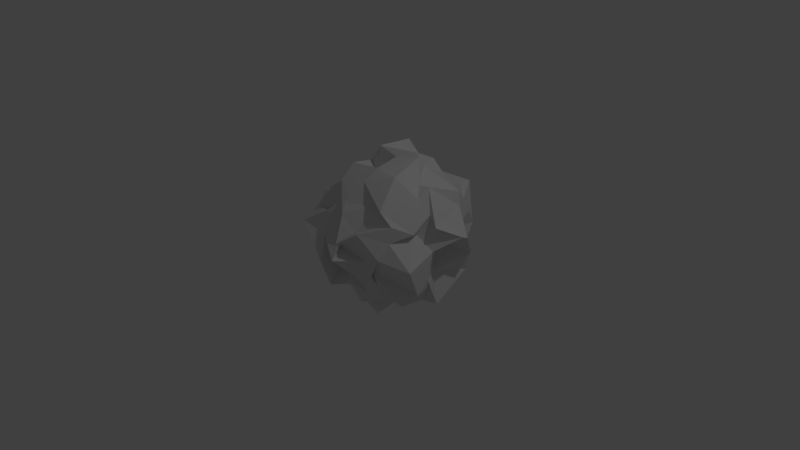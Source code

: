 # Source: paperball.blend  (saved by Blender 2.77.0; exported with 4.5.12 LTS)
import bpy
from mathutils import Matrix  # noqa: F401  (used for matrix-valued properties, if any)

bpy.ops.wm.read_factory_settings(use_empty=True)
scene = bpy.context.scene
scene.name = 'Scene'

# ---- collections
col_collection_1 = bpy.data.collections.new('Collection 1'); scene.collection.children.link(col_collection_1)

# ---- materials (node trees are filled in below, after node groups)
mat_material_001 = bpy.data.materials.new('Material.001')
mat_material_001.alpha_threshold = 0.0
mat_material_001.use_transparent_shadow = False
mat_material_001.roughness = 0.5

# ---- material node trees

# ---- world
world_world = bpy.data.worlds.new('World'); scene.world = world_world
world_world.color = (0.05088, 0.05088, 0.05088)
world_world.use_sun_shadow = False
world_world.sun_shadow_jitter_overblur = 0.0
world_world.cycles.sampling_method = 'MANUAL'

# ---- cameras
cam_camera = bpy.data.cameras.new('Camera')
cam_camera.clip_end = 100.0
cam_camera.lens = 35.0
cam_camera.sensor_width = 32.0
cam_camera.sensor_height = 18.0
cam_camera.ortho_scale = 7.314
cam_camera.dof.focus_distance = 0.0
cam_camera.dof.aperture_fstop = 128.0

# ---- lights
light_lamp = bpy.data.lights.new('Lamp', 'POINT')
light_lamp.transmission_factor = 0.0
light_lamp.cutoff_distance = 30.0
light_lamp.energy = 100.0
light_lamp.shadow_buffer_clip_start = 1.001
light_lamp.shadow_soft_size = 0.1
light_lamp.shadow_maximum_resolution = 0.006
light_lamp.use_absolute_resolution = True

# ---- meshes
me_icosphere = bpy.data.meshes.new('Icosphere')
me_icosphere.from_pydata([(0.0365, 0.02527, -0.9744), (0.7812, -0.7772, -0.4068), (-0.1357, -0.9933, -0.5017), (-1.029, 0.1767, -0.4713), (-0.4282, 0.9695, -0.5526), (0.5737, 0.4484, -0.2864), (0.1625, -0.8182, 0.2682), (-0.749, -0.5049, 0.4502), (-0.678, 0.4758, 0.6038), (0.2735, 0.8943, 0.4252), (0.9619, -0.2665, 0.4117), (0.01959, -0.007663, 0.968), (-0.1665, -0.4963, -0.856), (0.4585, -0.3414, -0.8479), (0.2186, -0.7041, -0.5867), (0.8695, -0.1418, -0.7071), (0.4383, 0.1346, -0.9697), (-0.4191, -0.05024, -0.8139), (-0.8168, -0.4454, -0.4692), (-0.2837, 0.3665, -0.8227), (-0.6016, 0.6024, -0.489), (0.07152, 0.8756, -0.7307), (0.925, -0.2768, 0.08814), (1.02, 0.2889, -0.09526), (0.1943, -1.218, 0.04488), (0.5728, -0.83, 0.03679), (-0.9433, -0.3107, 0.01743), (-0.7561, -0.8898, 0.1438), (-0.616, 0.7936, 0.07843), (-0.8385, 0.2503, -0.03265), (0.5866, 0.8019, 0.00463), (-0.1099, 0.8634, -0.02628), (0.7955, -0.4627, 0.3326), (-0.1094, -0.6625, 0.6203), (-0.8688, -0.04421, 0.4483), (-0.2297, 0.9005, 0.576), (0.7051, 0.4703, 0.4944), (0.01095, -0.5267, 0.7902), (0.5121, -0.1057, 0.7762), (-0.4257, -0.309, 0.8507), (-0.2585, 0.4817, 0.9985), (0.1649, 0.4963, 0.8507), (0.0109, -0.3646, -1.134), (0.764, -0.2806, -0.6118), (0.1744, -0.9474, -0.3636), (0.8825, -0.2861, -0.3683), (0.427, 0.5014, -0.6578), (-0.3715, -0.06514, -0.777), (-0.7895, -0.2471, -0.4198), (0.109, 0.2335, -0.8412), (-0.3791, 0.5218, -0.4262), (0.4591, 0.728, -0.2942), (0.9521, -0.5504, -0.3871), (1.1, 0.1336, 0.1947), (-0.133, -0.6654, -0.2424), (0.4165, -1.013, 0.3976), (-0.9143, -0.1932, -0.2254), (-0.7945, -0.6165, 0.2442), (-0.441, 0.8343, -0.2272), (-0.8824, 0.3291, 0.07962), (0.6507, 0.5179, -0.3168), (0.314, 1.014, 0.4331), (0.6397, -0.6735, 0.4485), (-0.3972, -0.6546, 0.2946), (-0.5876, 0.1705, 0.5452), (-0.1199, 0.9307, 0.4582), (0.8052, 0.3029, 0.4637), (0.3138, -0.5253, 0.602), (0.3075, 0.1004, 1.009), (-0.4392, -0.2501, 0.6389), (-0.4586, 0.532, 0.5511), (0.2238, 0.5162, 0.4416), (-0.1194, -0.6218, -0.636), (0.2397, -0.2607, -0.897), (0.4021, -0.6982, -0.4045), (0.7704, 0.4806, -0.4914), (0.06353, 0.1625, -0.9284), (-0.8001, 0.1061, -0.4354), (-0.6059, -0.7771, -0.4522), (-0.194, 0.793, -0.5943), (-0.7435, 0.04368, -0.5754), (0.008108, 0.8232, -0.465), (1.18, -0.03942, 0.2924), (0.8666, 0.4321, -0.2147), (0.03018, -1.017, 0.1347), (0.4079, -0.7922, -0.1834), (-0.8295, -0.3269, 0.118), (-0.237, -1.055, -0.1893), (-0.6226, 0.5984, 0.2632), (-0.813, 0.2478, -0.1963), (0.396, 0.8054, 0.2425), (-0.07307, 1.179, -0.2601), (0.8014, -0.2003, 0.507), (-0.05923, -0.8268, 0.4425), (-0.7802, -0.1833, 0.4778), (-0.4934, 0.5825, 0.5133), (0.4946, 0.4703, 0.4553), (0.008119, -0.3396, 0.8952), (0.6561, -0.07989, 0.7768), (-0.1869, -0.1058, 0.6516), (-0.2856, 0.008276, 1.028), (0.2389, 0.1291, 1.043), (0.2926, 0.214, 0.8685), (0.7692, 0.3275, 0.6379), (0.3529, 0.5075, 0.6672), (-0.1217, 0.5413, 0.7872), (-0.1073, 0.5484, 0.8463), (-0.3527, 0.5548, 0.6969), (-0.4428, 0.002734, 0.7984), (-0.7351, 0.07373, 0.576), (-0.4669, -0.2021, 0.6136), (0.06941, -0.312, 0.9132), (-0.3775, -0.5549, 0.7084), (-0.1371, -0.7604, 0.5232), (0.3671, -0.3564, 0.9), (0.461, -0.6841, 0.5903), (0.6384, -0.2324, 0.6702), (0.7824, 0.3699, 0.224), (0.6044, 0.4844, 0.01795), (0.6524, 0.6415, 0.2307), (-0.15, 0.9462, 0.2689), (-0.3302, 0.8319, -0.05914), (-0.4234, 0.8046, 0.252), (-0.9157, 0.164, 0.2709), (-0.8243, 0.002407, 0.2342), (-0.8503, -0.1572, 0.3551), (-0.3933, -0.8037, 0.3655), (-0.3622, -0.8766, 0.07085), (0.03489, -0.778, 0.2927), (0.6194, -0.697, 0.2347), (1.009, -0.7313, 0.008043), (0.7027, -0.3277, 0.2557), (0.3823, 1.02, -0.1752), (0.2446, 0.7743, -0.3635), (0.1195, 0.9122, -0.2768), (-0.7455, 0.5615, 0.006977), (-0.6003, 0.7147, -0.2513), (-0.7942, 0.4382, -0.3301), (-0.7874, -0.5553, -0.01867), (-1.022, -0.482, -0.2727), (-0.6605, -0.5765, -0.3877), (0.3658, -0.8622, -0.02983), (0.1501, -0.8895, -0.2806), (0.4432, -0.8431, -0.228), (0.6787, 0.04993, 0.01983), (0.9242, -0.3635, -0.2593), (0.7605, -0.104, -0.2843), (0.3476, 0.3701, -0.4992), (0.1681, 0.289, -1.028), (-0.02307, 0.7391, -0.6978), (-0.2118, 0.5811, -0.643), (-0.3642, 0.2199, -0.8462), (-0.5964, 0.2342, -0.6873), (-0.6028, -0.253, -0.7352), (-0.2944, -0.2607, -0.8914), (-0.615, -0.6169, -0.585), (0.6564, 0.3245, -0.5763), (0.6664, -0.2112, -0.7049), (0.4595, 0.03319, -0.8397), (0.04168, -0.6555, -0.8186), (0.257, -0.3785, -0.7986), (0.3214, -0.4396, -0.6873)], [], [(0, 73, 42), (1, 43, 45), (0, 42, 47), (0, 47, 49), (0, 49, 76), (1, 45, 52), (2, 44, 54), (3, 48, 56), (4, 50, 58), (5, 51, 60), (1, 52, 85), (2, 54, 87), (3, 56, 89), (4, 58, 91), (5, 60, 83), (6, 62, 67), (7, 63, 69), (8, 64, 70), (9, 65, 71), (10, 66, 98), (38, 102, 68), (38, 103, 102), (36, 96, 104), (41, 105, 101), (41, 106, 105), (35, 95, 107), (40, 108, 100), (40, 109, 108), (34, 94, 110), (39, 111, 99), (39, 112, 111), (33, 93, 113), (37, 114, 97), (37, 115, 114), (32, 92, 116), (23, 117, 53), (23, 118, 117), (30, 90, 119), (31, 120, 61), (31, 121, 120), (28, 88, 122), (29, 123, 59), (29, 124, 123), (26, 86, 125), (27, 126, 57), (27, 127, 126), (24, 84, 128), (25, 129, 55), (25, 130, 129), (22, 82, 131), (30, 132, 90), (30, 133, 132), (21, 81, 134), (28, 135, 88), (28, 136, 135), (20, 80, 137), (26, 138, 86), (26, 139, 138), (18, 78, 140), (24, 141, 84), (24, 142, 141), (14, 74, 143), (22, 144, 82), (22, 145, 144), (15, 75, 146), (16, 147, 46), (16, 148, 147), (19, 79, 149), (19, 150, 79), (19, 151, 150), (17, 77, 152), (17, 153, 77), (17, 154, 153), (12, 72, 155), (15, 156, 75), (15, 157, 156), (13, 73, 158), (12, 159, 72), (12, 160, 159), (13, 43, 161), (161, 74, 14), (161, 43, 74), (43, 1, 74), (159, 161, 14), (159, 160, 161), (160, 13, 161), (72, 44, 2), (72, 159, 44), (159, 14, 44), (158, 76, 16), (158, 73, 76), (73, 0, 76), (156, 158, 16), (156, 157, 158), (157, 13, 158), (75, 46, 5), (75, 156, 46), (156, 16, 46), (155, 78, 18), (155, 72, 78), (72, 2, 78), (153, 155, 18), (153, 154, 155), (154, 12, 155), (77, 48, 3), (77, 153, 48), (153, 18, 48), (152, 80, 20), (152, 77, 80), (77, 3, 80), (150, 152, 20), (150, 151, 152), (151, 17, 152), (79, 50, 4), (79, 150, 50), (150, 20, 50), (149, 81, 21), (149, 79, 81), (79, 4, 81), (147, 149, 21), (147, 148, 149), (148, 19, 149), (46, 51, 5), (46, 147, 51), (147, 21, 51), (146, 83, 23), (146, 75, 83), (75, 5, 83), (144, 146, 23), (144, 145, 146), (145, 15, 146), (82, 53, 10), (82, 144, 53), (144, 23, 53), (143, 85, 25), (143, 74, 85), (74, 1, 85), (141, 143, 25), (141, 142, 143), (142, 14, 143), (84, 55, 6), (84, 141, 55), (141, 25, 55), (140, 87, 27), (140, 78, 87), (78, 2, 87), (138, 140, 27), (138, 139, 140), (139, 18, 140), (86, 57, 7), (86, 138, 57), (138, 27, 57), (137, 89, 29), (137, 80, 89), (80, 3, 89), (135, 137, 29), (135, 136, 137), (136, 20, 137), (88, 59, 8), (88, 135, 59), (135, 29, 59), (134, 91, 31), (134, 81, 91), (81, 4, 91), (132, 134, 31), (132, 133, 134), (133, 21, 134), (90, 61, 9), (90, 132, 61), (132, 31, 61), (131, 92, 32), (131, 82, 92), (82, 10, 92), (129, 131, 32), (129, 130, 131), (130, 22, 131), (55, 62, 6), (55, 129, 62), (129, 32, 62), (128, 93, 33), (128, 84, 93), (84, 6, 93), (126, 128, 33), (126, 127, 128), (127, 24, 128), (57, 63, 7), (57, 126, 63), (126, 33, 63), (125, 94, 34), (125, 86, 94), (86, 7, 94), (123, 125, 34), (123, 124, 125), (124, 26, 125), (59, 64, 8), (59, 123, 64), (123, 34, 64), (122, 95, 35), (122, 88, 95), (88, 8, 95), (120, 122, 35), (120, 121, 122), (121, 28, 122), (61, 65, 9), (61, 120, 65), (120, 35, 65), (119, 96, 36), (119, 90, 96), (90, 9, 96), (117, 119, 36), (117, 118, 119), (118, 30, 119), (53, 66, 10), (53, 117, 66), (117, 36, 66), (116, 98, 38), (116, 92, 98), (92, 10, 98), (114, 116, 38), (114, 115, 116), (115, 32, 116), (97, 68, 11), (97, 114, 68), (114, 38, 68), (113, 67, 37), (113, 93, 67), (93, 6, 67), (111, 113, 37), (111, 112, 113), (112, 33, 113), (99, 97, 11), (99, 111, 97), (111, 37, 97), (110, 69, 39), (110, 94, 69), (94, 7, 69), (108, 110, 39), (108, 109, 110), (109, 34, 110), (100, 99, 11), (100, 108, 99), (108, 39, 99), (107, 70, 40), (107, 95, 70), (95, 8, 70), (105, 107, 40), (105, 106, 107), (106, 35, 107), (101, 100, 11), (101, 105, 100), (105, 40, 100), (104, 71, 41), (104, 96, 71), (96, 9, 71), (102, 104, 41), (102, 103, 104), (103, 36, 104), (68, 101, 11), (68, 102, 101), (102, 41, 101), (98, 103, 38), (98, 66, 103), (66, 36, 103), (71, 106, 41), (71, 65, 106), (65, 35, 106), (70, 109, 40), (70, 64, 109), (64, 34, 109), (69, 112, 39), (69, 63, 112), (63, 33, 112), (67, 115, 37), (67, 62, 115), (62, 32, 115), (83, 118, 23), (83, 60, 118), (60, 30, 118), (91, 121, 31), (91, 58, 121), (58, 28, 121), (89, 124, 29), (89, 56, 124), (56, 26, 124), (87, 127, 27), (87, 54, 127), (54, 24, 127), (85, 130, 25), (85, 52, 130), (52, 22, 130), (60, 133, 30), (60, 51, 133), (51, 21, 133), (58, 136, 28), (58, 50, 136), (50, 20, 136), (56, 139, 26), (56, 48, 139), (48, 18, 139), (54, 142, 24), (54, 44, 142), (44, 14, 142), (52, 145, 22), (52, 45, 145), (45, 15, 145), (76, 148, 16), (76, 49, 148), (49, 19, 148), (49, 151, 19), (49, 47, 151), (47, 17, 151), (47, 154, 17), (47, 42, 154), (42, 12, 154), (45, 157, 15), (45, 43, 157), (43, 13, 157), (42, 160, 12), (42, 73, 160), (73, 13, 160)])
me_icosphere.materials.append(mat_material_001)
me_icosphere.use_remesh_preserve_volume = False
me_icosphere.use_remesh_preserve_attributes = False
me_icosphere.use_mirror_vertex_groups = False
me_icosphere.update()

# ---- objects
ob_icosphere = bpy.data.objects.new('Icosphere', me_icosphere)
ob_lamp = bpy.data.objects.new('Lamp', light_lamp)
ob_camera = bpy.data.objects.new('Camera', cam_camera)

# ---- transforms, parenting, visibility, modifiers, constraints
ob_icosphere.location = (0.1568, 0.2604, 0.3584)
ob_icosphere.lineart.crease_threshold = 0.0
ob_lamp.location = (4.076, 1.005, 5.904)
ob_lamp.rotation_euler = (0.6503, 0.05522, 1.866)
ob_lamp.lock_rotations_4d = False
ob_lamp.empty_display_type = 'ARROWS'
ob_lamp.color = (0.0, 0.0, 0.0, 0.0)
ob_lamp.lineart.crease_threshold = 0.0
ob_camera.location = (7.481, -6.508, 5.344)
ob_camera.rotation_euler = (1.109, 0.01082, 0.8149)
ob_camera.lock_rotations_4d = False
ob_camera.empty_display_type = 'ARROWS'
ob_camera.color = (0.0, 0.0, 0.0, 0.0)
ob_camera.display_type = 'WIRE'
ob_camera.lineart.crease_threshold = 0.0

# ---- collection membership
col_collection_1.objects.link(ob_icosphere)
col_collection_1.objects.link(ob_lamp)
col_collection_1.objects.link(ob_camera)

# ---- scene / render settings (as saved in the file)
scene.camera = ob_camera
scene.frame_start = 1; scene.frame_end = 250; scene.frame_set(1)
scene.render.engine = 'BLENDER_EEVEE_NEXT'
scene.render.resolution_percentage = 50
scene.render.dither_intensity = 0.0
scene.cycles.use_denoising = False
scene.cycles.samples = 128
scene.cycles.sampling_pattern = 'TABULATED_SOBOL'
scene.cycles.light_sampling_threshold = 0.0
scene.cycles.use_adaptive_sampling = False
scene.cycles.use_light_tree = False
scene.cycles.blur_glossy = 0.0
scene.cycles.sample_clamp_indirect = 0.0
scene.view_settings.view_transform = 'Standard'
bpy.context.view_layer.update()
